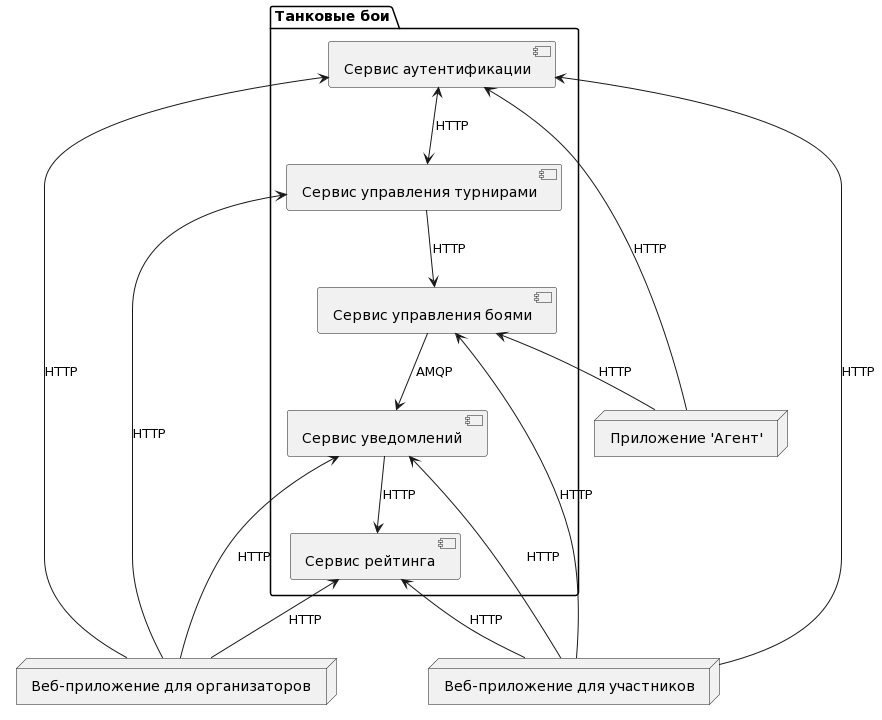

The diagram above was rendered by PlantUML. Its source (embedded in the PNG):
@startuml
package "Танковые бои" {
 [Сервис аутентификации]
 [Сервис управления турнирами]
 [Сервис управления боями]
 [Сервис уведомлений]
 [Сервис рейтинга]
}

node "Веб-приложение для участников" {
}

node "Веб-приложение для организаторов" {
}

node "Приложение 'Агент'" {
}

[Сервис аутентификации] <--> [Сервис управления турнирами] : HTTP
[Сервис управления турнирами] --> [Сервис управления боями] : HTTP
[Сервис управления боями] --> [Сервис уведомлений] : AMQP
[Сервис уведомлений] --> [Сервис рейтинга] : HTTP

[Сервис аутентификации] <-- [Веб-приложение для участников] : HTTP
[Сервис аутентификации] <-- [Веб-приложение для организаторов] : HTTP
[Сервис аутентификации] <-- [Приложение 'Агент'] : HTTP

[Сервис управления турнирами] <-- [Веб-приложение для организаторов] : HTTP

[Сервис управления боями] <-- [Веб-приложение для участников] : HTTP
[Сервис управления боями] <-- [Приложение 'Агент'] : HTTP

[Сервис уведомлений] <-- [Веб-приложение для участников] : HTTP
[Сервис уведомлений] <-- [Веб-приложение для организаторов] : HTTP

[Сервис рейтинга] <-- [Веб-приложение для участников] : HTTP
[Сервис рейтинга] <-- [Веб-приложение для организаторов] : HTTP
@enduml